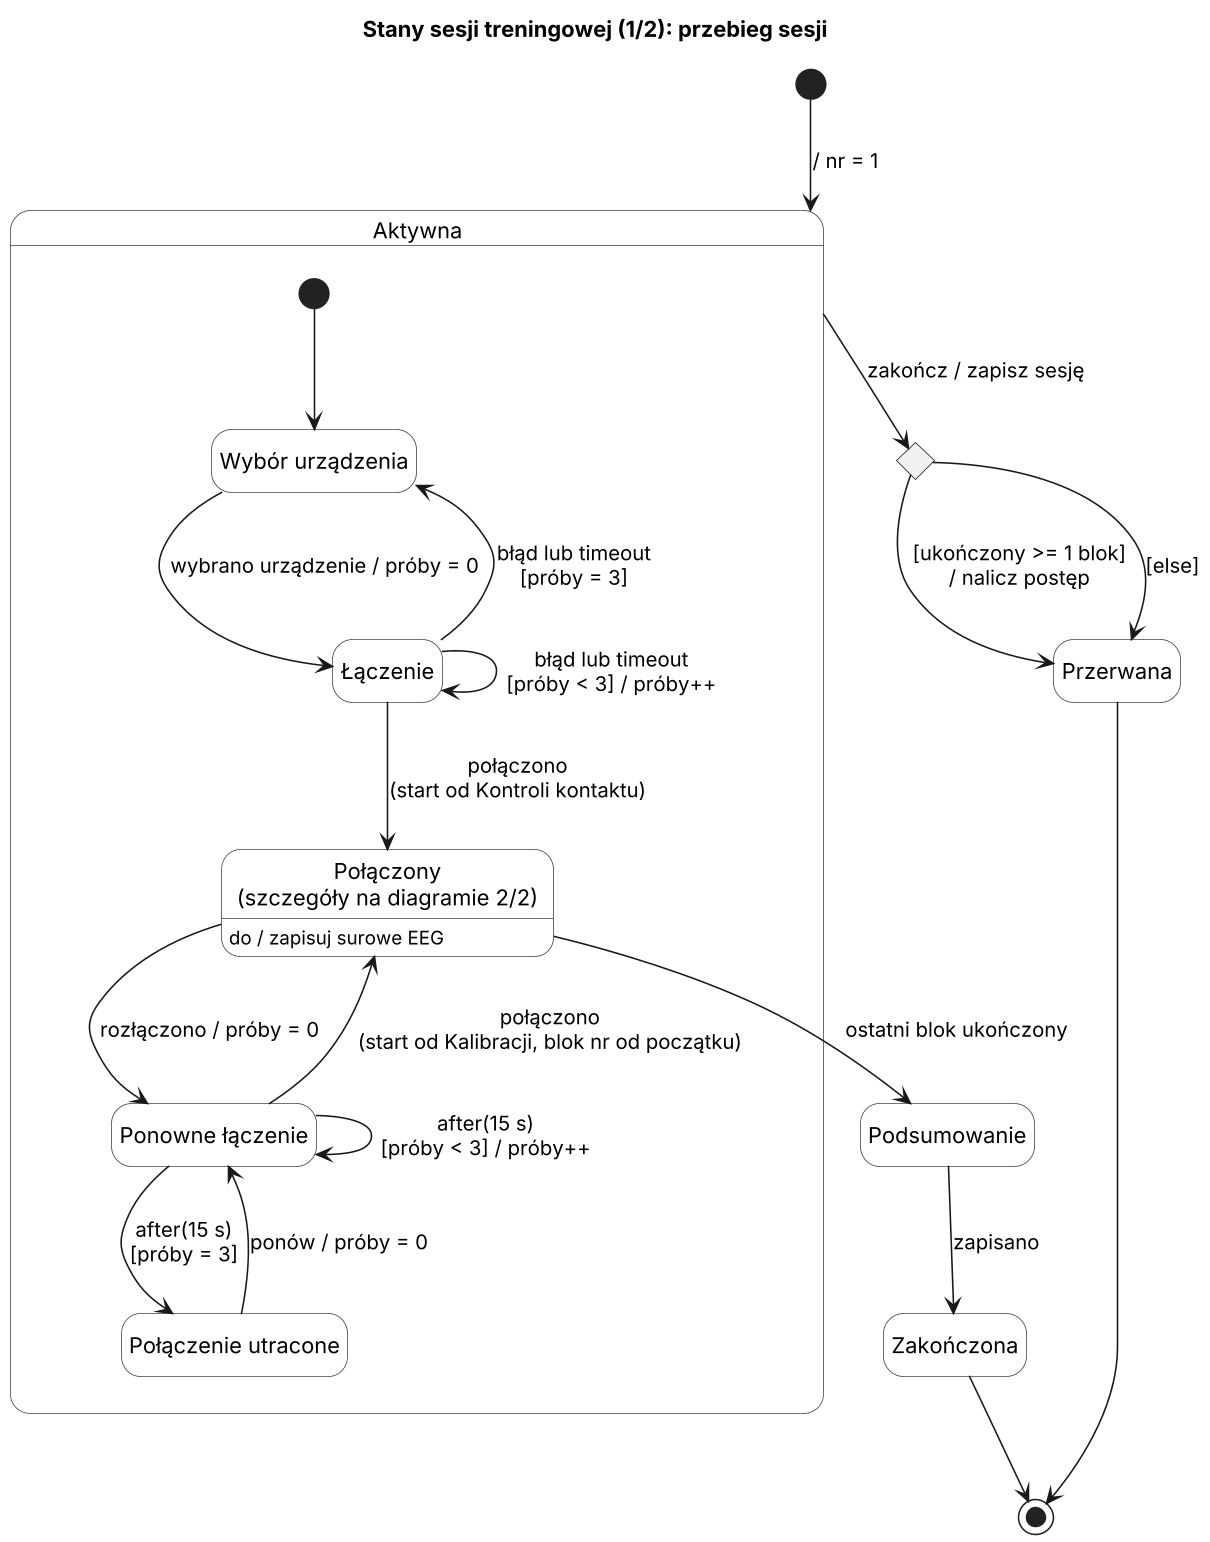

The diagram above was rendered by PlantUML. Its source (embedded in the PNG):
@startuml
skinparamlocked dpi 150
title Stany sesji treningowej (1/2): przebieg sesji
skinparam state {
  BackgroundColor White
  BorderColor #444444
}
hide empty description

[*] --> Aktywna : / nr = 1

state Aktywna {
  [*] --> WyborUrzadzenia
  state "Wybór urządzenia" as WyborUrzadzenia
  state "Łączenie" as Laczenie
  state "Połączony\n(szczegóły na diagramie 2/2)" as Polaczony
  state "Ponowne łączenie" as Ponowne
  state "Połączenie utracone" as Utracone

  Polaczony : do / zapisuj surowe EEG

  WyborUrzadzenia --> Laczenie : wybrano urządzenie / próby = 0
  Laczenie --> Laczenie : błąd lub timeout\n[próby < 3] / próby++
  Laczenie --> WyborUrzadzenia : błąd lub timeout\n[próby = 3]
  Laczenie --> Polaczony : połączono\n(start od Kontroli kontaktu)

  Polaczony --> Ponowne : rozłączono / próby = 0
  Ponowne --> Ponowne : after(15 s)\n[próby < 3] / próby++
  Ponowne --> Polaczony : połączono\n(start od Kalibracji, blok nr od początku)
  Ponowne --> Utracone : after(15 s)\n[próby = 3]
  Utracone --> Ponowne : ponów / próby = 0
}

state "Podsumowanie" as Podsumowanie
state "Zakończona" as Zakonczona
state "Przerwana" as Przerwana
state wybor <<choice>>

Polaczony --> Podsumowanie : ostatni blok ukończony
Podsumowanie --> Zakonczona : zapisano
Zakonczona --> [*]

Aktywna --> wybor : zakończ / zapisz sesję
wybor --> Przerwana : [ukończony >= 1 blok]\n/ nalicz postęp
wybor --> Przerwana : [else]
Przerwana --> [*]
@enduml